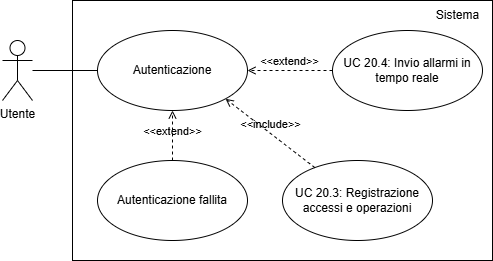

The diagram above was exported from draw.io. Its source (the exported page's mxGraphModel, read from the mxfile embedded in the PNG):
<mxGraphModel dx="1240" dy="540" grid="1" gridSize="10" guides="1" tooltips="1" connect="1" arrows="1" fold="1" page="1" pageScale="1" pageWidth="827" pageHeight="1169" math="0" shadow="0">
  <root>
    <mxCell id="0" />
    <mxCell id="1" parent="0" />
    <mxCell id="6zYaNRgfAi8Y0EIXD4-1-1" value="" style="rounded=0;whiteSpace=wrap;html=1;" parent="1" vertex="1">
      <mxGeometry x="300" y="160" width="420" height="260" as="geometry" />
    </mxCell>
    <mxCell id="lEZoNrCjZGT1opRQqKmj-1" value="Utente&lt;div&gt;&lt;br&gt;&lt;/div&gt;" style="shape=umlActor;verticalLabelPosition=bottom;verticalAlign=top;html=1;outlineConnect=0;" parent="1" vertex="1">
      <mxGeometry x="230" y="200" width="30" height="60" as="geometry" />
    </mxCell>
    <mxCell id="0AtMHGRTUpOEiurEI6IF-1" value="Autenticazione" style="ellipse;whiteSpace=wrap;html=1;" parent="1" vertex="1">
      <mxGeometry x="325" y="190" width="150" height="80" as="geometry" />
    </mxCell>
    <mxCell id="0AtMHGRTUpOEiurEI6IF-2" value="Autenticazione fallita" style="ellipse;whiteSpace=wrap;html=1;" parent="1" vertex="1">
      <mxGeometry x="325" y="320" width="150" height="80" as="geometry" />
    </mxCell>
    <mxCell id="ikzwQfLwfF47NcKjq2Ty-1" value="Sistema" style="text;html=1;align=center;verticalAlign=middle;resizable=0;points=[];autosize=1;strokeColor=none;fillColor=none;" parent="1" vertex="1">
      <mxGeometry x="650" y="160" width="70" height="30" as="geometry" />
    </mxCell>
    <mxCell id="ikzwQfLwfF47NcKjq2Ty-6" value="" style="endArrow=none;html=1;rounded=0;entryX=0;entryY=0.5;entryDx=0;entryDy=0;" parent="1" source="lEZoNrCjZGT1opRQqKmj-1" target="0AtMHGRTUpOEiurEI6IF-1" edge="1">
      <mxGeometry width="50" height="50" relative="1" as="geometry">
        <mxPoint x="390" y="310" as="sourcePoint" />
        <mxPoint x="440" y="260" as="targetPoint" />
      </mxGeometry>
    </mxCell>
    <mxCell id="D_j4EsVKCpOx6OWxPRAH-1" value="&amp;lt;&amp;lt;extend&amp;gt;&amp;gt;" style="html=1;verticalAlign=bottom;labelBackgroundColor=none;endArrow=open;endFill=0;dashed=1;rounded=0;entryX=0.5;entryY=1;entryDx=0;entryDy=0;exitX=0.5;exitY=0;exitDx=0;exitDy=0;" parent="1" source="0AtMHGRTUpOEiurEI6IF-2" target="0AtMHGRTUpOEiurEI6IF-1" edge="1">
      <mxGeometry x="-0.2" width="160" relative="1" as="geometry">
        <mxPoint x="330" y="280" as="sourcePoint" />
        <mxPoint x="490" y="280" as="targetPoint" />
        <mxPoint as="offset" />
      </mxGeometry>
    </mxCell>
    <mxCell id="wM98MuS8fqE_0XMoLnh5-1" value="UC 20.4: Invio allarmi in tempo reale" style="ellipse;whiteSpace=wrap;html=1;" parent="1" vertex="1">
      <mxGeometry x="560" y="190" width="150" height="80" as="geometry" />
    </mxCell>
    <mxCell id="wM98MuS8fqE_0XMoLnh5-2" value="UC 20.3: Registrazione accessi e operazioni" style="ellipse;whiteSpace=wrap;html=1;" parent="1" vertex="1">
      <mxGeometry x="510" y="320" width="150" height="80" as="geometry" />
    </mxCell>
    <mxCell id="s2f1L6liVeCjqNS5ByVa-1" value="&amp;lt;&amp;lt;extend&amp;gt;&amp;gt;" style="html=1;verticalAlign=bottom;labelBackgroundColor=none;endArrow=open;endFill=0;dashed=1;rounded=0;exitX=0;exitY=0.5;exitDx=0;exitDy=0;entryX=1;entryY=0.5;entryDx=0;entryDy=0;" parent="1" source="wM98MuS8fqE_0XMoLnh5-1" target="0AtMHGRTUpOEiurEI6IF-1" edge="1">
      <mxGeometry width="160" relative="1" as="geometry">
        <mxPoint x="330" y="280" as="sourcePoint" />
        <mxPoint x="490" y="280" as="targetPoint" />
      </mxGeometry>
    </mxCell>
    <mxCell id="s2f1L6liVeCjqNS5ByVa-2" value="&amp;lt;&amp;lt;include&amp;gt;&amp;gt;" style="html=1;verticalAlign=bottom;labelBackgroundColor=none;endArrow=open;endFill=0;dashed=1;rounded=0;entryX=1;entryY=1;entryDx=0;entryDy=0;" parent="1" source="wM98MuS8fqE_0XMoLnh5-2" target="0AtMHGRTUpOEiurEI6IF-1" edge="1">
      <mxGeometry width="160" relative="1" as="geometry">
        <mxPoint x="330" y="280" as="sourcePoint" />
        <mxPoint x="490" y="280" as="targetPoint" />
      </mxGeometry>
    </mxCell>
  </root>
</mxGraphModel>